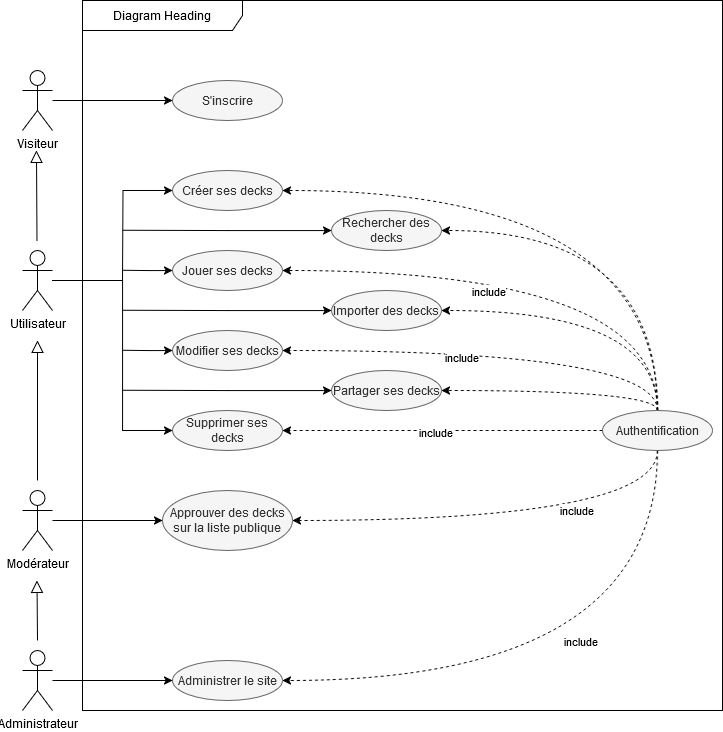

The diagram above was exported from draw.io. Its source (the exported page's mxGraphModel, read from the mxfile embedded in the PNG):
<mxGraphModel dx="935" dy="860" grid="1" gridSize="10" guides="1" tooltips="1" connect="1" arrows="1" fold="1" page="1" pageScale="1" pageWidth="827" pageHeight="1169" math="0" shadow="0">
  <root>
    <mxCell id="0" />
    <mxCell id="1" parent="0" />
    <mxCell id="-g-OMQ759JqsZ-pCer84-60" style="edgeStyle=orthogonalEdgeStyle;rounded=0;orthogonalLoop=1;jettySize=auto;html=1;entryX=0;entryY=0.5;entryDx=0;entryDy=0;" edge="1" parent="1" source="-g-OMQ759JqsZ-pCer84-1" target="-g-OMQ759JqsZ-pCer84-20">
      <mxGeometry relative="1" as="geometry">
        <mxPoint x="110" y="290" as="sourcePoint" />
        <Array as="points">
          <mxPoint x="160" y="290" />
          <mxPoint x="160" y="440" />
        </Array>
      </mxGeometry>
    </mxCell>
    <mxCell id="-g-OMQ759JqsZ-pCer84-1" value="Utilisateur" style="shape=umlActor;verticalLabelPosition=bottom;verticalAlign=top;html=1;outlineConnect=0;" vertex="1" parent="1">
      <mxGeometry x="60" y="260" width="30" height="60" as="geometry" />
    </mxCell>
    <mxCell id="-g-OMQ759JqsZ-pCer84-56" style="edgeStyle=orthogonalEdgeStyle;rounded=0;orthogonalLoop=1;jettySize=auto;html=1;entryX=0;entryY=0.5;entryDx=0;entryDy=0;" edge="1" parent="1" source="-g-OMQ759JqsZ-pCer84-2" target="-g-OMQ759JqsZ-pCer84-23">
      <mxGeometry relative="1" as="geometry">
        <mxPoint x="110" y="120" as="sourcePoint" />
      </mxGeometry>
    </mxCell>
    <mxCell id="-g-OMQ759JqsZ-pCer84-2" value="Visiteur" style="shape=umlActor;verticalLabelPosition=bottom;verticalAlign=top;html=1;outlineConnect=0;" vertex="1" parent="1">
      <mxGeometry x="60" y="80" width="30" height="60" as="geometry" />
    </mxCell>
    <mxCell id="-g-OMQ759JqsZ-pCer84-16" style="edgeStyle=orthogonalEdgeStyle;rounded=0;orthogonalLoop=1;jettySize=auto;html=1;" edge="1" parent="1" source="-g-OMQ759JqsZ-pCer84-3" target="-g-OMQ759JqsZ-pCer84-9">
      <mxGeometry relative="1" as="geometry">
        <mxPoint x="130" y="530" as="sourcePoint" />
      </mxGeometry>
    </mxCell>
    <mxCell id="-g-OMQ759JqsZ-pCer84-3" value="&lt;div&gt;Modérateur&lt;/div&gt;" style="shape=umlActor;verticalLabelPosition=bottom;verticalAlign=top;html=1;outlineConnect=0;" vertex="1" parent="1">
      <mxGeometry x="60" y="500" width="30" height="60" as="geometry" />
    </mxCell>
    <mxCell id="-g-OMQ759JqsZ-pCer84-19" style="edgeStyle=orthogonalEdgeStyle;rounded=0;orthogonalLoop=1;jettySize=auto;html=1;entryX=0;entryY=0.5;entryDx=0;entryDy=0;" edge="1" parent="1" source="-g-OMQ759JqsZ-pCer84-4" target="-g-OMQ759JqsZ-pCer84-8">
      <mxGeometry relative="1" as="geometry">
        <mxPoint x="120" y="690" as="sourcePoint" />
      </mxGeometry>
    </mxCell>
    <mxCell id="-g-OMQ759JqsZ-pCer84-4" value="&lt;div&gt;Administrateur&lt;/div&gt;" style="shape=umlActor;verticalLabelPosition=bottom;verticalAlign=top;html=1;outlineConnect=0;" vertex="1" parent="1">
      <mxGeometry x="60" y="660" width="30" height="60" as="geometry" />
    </mxCell>
    <mxCell id="-g-OMQ759JqsZ-pCer84-30" style="edgeStyle=orthogonalEdgeStyle;rounded=0;orthogonalLoop=1;jettySize=auto;html=1;exitX=0.5;exitY=0;exitDx=0;exitDy=0;entryX=1;entryY=0.5;entryDx=0;entryDy=0;curved=1;dashed=1;" edge="1" parent="1" source="-g-OMQ759JqsZ-pCer84-6" target="-g-OMQ759JqsZ-pCer84-22">
      <mxGeometry relative="1" as="geometry">
        <Array as="points">
          <mxPoint x="695" y="280" />
        </Array>
      </mxGeometry>
    </mxCell>
    <mxCell id="-g-OMQ759JqsZ-pCer84-31" value="include" style="edgeLabel;html=1;align=center;verticalAlign=middle;resizable=0;points=[];" vertex="1" connectable="0" parent="-g-OMQ759JqsZ-pCer84-30">
      <mxGeometry x="0.2012" y="20" relative="1" as="geometry">
        <mxPoint as="offset" />
      </mxGeometry>
    </mxCell>
    <mxCell id="-g-OMQ759JqsZ-pCer84-32" style="edgeStyle=orthogonalEdgeStyle;rounded=0;orthogonalLoop=1;jettySize=auto;html=1;exitX=0.5;exitY=0;exitDx=0;exitDy=0;entryX=1;entryY=0.5;entryDx=0;entryDy=0;dashed=1;curved=1;" edge="1" parent="1" source="-g-OMQ759JqsZ-pCer84-6" target="-g-OMQ759JqsZ-pCer84-21">
      <mxGeometry relative="1" as="geometry">
        <Array as="points">
          <mxPoint x="695" y="360" />
        </Array>
      </mxGeometry>
    </mxCell>
    <mxCell id="-g-OMQ759JqsZ-pCer84-33" value="include" style="edgeLabel;html=1;align=center;verticalAlign=middle;resizable=0;points=[];" vertex="1" connectable="0" parent="-g-OMQ759JqsZ-pCer84-32">
      <mxGeometry x="0.1822" y="6" relative="1" as="geometry">
        <mxPoint as="offset" />
      </mxGeometry>
    </mxCell>
    <mxCell id="-g-OMQ759JqsZ-pCer84-34" style="edgeStyle=orthogonalEdgeStyle;rounded=0;orthogonalLoop=1;jettySize=auto;html=1;exitX=0;exitY=0.5;exitDx=0;exitDy=0;entryX=1;entryY=0.5;entryDx=0;entryDy=0;dashed=1;curved=1;" edge="1" parent="1" source="-g-OMQ759JqsZ-pCer84-6" target="-g-OMQ759JqsZ-pCer84-20">
      <mxGeometry relative="1" as="geometry">
        <Array as="points">
          <mxPoint x="580" y="440" />
        </Array>
      </mxGeometry>
    </mxCell>
    <mxCell id="-g-OMQ759JqsZ-pCer84-35" value="include" style="edgeLabel;html=1;align=center;verticalAlign=middle;resizable=0;points=[];" vertex="1" connectable="0" parent="-g-OMQ759JqsZ-pCer84-34">
      <mxGeometry x="0.0464" y="1" relative="1" as="geometry">
        <mxPoint as="offset" />
      </mxGeometry>
    </mxCell>
    <mxCell id="-g-OMQ759JqsZ-pCer84-36" style="edgeStyle=orthogonalEdgeStyle;rounded=0;orthogonalLoop=1;jettySize=auto;html=1;exitX=0.5;exitY=1;exitDx=0;exitDy=0;entryX=1;entryY=0.5;entryDx=0;entryDy=0;dashed=1;curved=1;" edge="1" parent="1" source="-g-OMQ759JqsZ-pCer84-6" target="-g-OMQ759JqsZ-pCer84-9">
      <mxGeometry relative="1" as="geometry">
        <Array as="points">
          <mxPoint x="695" y="530" />
        </Array>
      </mxGeometry>
    </mxCell>
    <mxCell id="-g-OMQ759JqsZ-pCer84-37" value="include" style="edgeLabel;html=1;align=center;verticalAlign=middle;resizable=0;points=[];" vertex="1" connectable="0" parent="-g-OMQ759JqsZ-pCer84-36">
      <mxGeometry x="-0.3043" y="-11" relative="1" as="geometry">
        <mxPoint as="offset" />
      </mxGeometry>
    </mxCell>
    <mxCell id="-g-OMQ759JqsZ-pCer84-38" style="edgeStyle=orthogonalEdgeStyle;rounded=0;orthogonalLoop=1;jettySize=auto;html=1;exitX=0.5;exitY=1;exitDx=0;exitDy=0;entryX=1;entryY=0.5;entryDx=0;entryDy=0;curved=1;dashed=1;" edge="1" parent="1" source="-g-OMQ759JqsZ-pCer84-6" target="-g-OMQ759JqsZ-pCer84-8">
      <mxGeometry relative="1" as="geometry" />
    </mxCell>
    <mxCell id="-g-OMQ759JqsZ-pCer84-39" value="include" style="edgeLabel;html=1;align=center;verticalAlign=middle;resizable=0;points=[];" vertex="1" connectable="0" parent="-g-OMQ759JqsZ-pCer84-38">
      <mxGeometry x="0.016" y="-40" relative="1" as="geometry">
        <mxPoint as="offset" />
      </mxGeometry>
    </mxCell>
    <mxCell id="-g-OMQ759JqsZ-pCer84-68" style="edgeStyle=orthogonalEdgeStyle;rounded=0;orthogonalLoop=1;jettySize=auto;html=1;exitX=0.5;exitY=0;exitDx=0;exitDy=0;entryX=1;entryY=0.5;entryDx=0;entryDy=0;dashed=1;strokeColor=none;curved=1;" edge="1" parent="1" source="-g-OMQ759JqsZ-pCer84-6" target="-g-OMQ759JqsZ-pCer84-48">
      <mxGeometry relative="1" as="geometry" />
    </mxCell>
    <mxCell id="-g-OMQ759JqsZ-pCer84-69" style="edgeStyle=orthogonalEdgeStyle;rounded=0;orthogonalLoop=1;jettySize=auto;html=1;exitX=0.5;exitY=0;exitDx=0;exitDy=0;entryX=1;entryY=0.5;entryDx=0;entryDy=0;dashed=1;curved=1;" edge="1" parent="1" source="-g-OMQ759JqsZ-pCer84-6" target="-g-OMQ759JqsZ-pCer84-53">
      <mxGeometry relative="1" as="geometry" />
    </mxCell>
    <mxCell id="-g-OMQ759JqsZ-pCer84-70" style="edgeStyle=orthogonalEdgeStyle;rounded=0;orthogonalLoop=1;jettySize=auto;html=1;exitX=0.5;exitY=0;exitDx=0;exitDy=0;entryX=1;entryY=0.5;entryDx=0;entryDy=0;dashed=1;curved=1;" edge="1" parent="1" source="-g-OMQ759JqsZ-pCer84-6" target="-g-OMQ759JqsZ-pCer84-48">
      <mxGeometry relative="1" as="geometry">
        <Array as="points">
          <mxPoint x="695" y="240" />
        </Array>
      </mxGeometry>
    </mxCell>
    <mxCell id="-g-OMQ759JqsZ-pCer84-71" style="edgeStyle=orthogonalEdgeStyle;rounded=0;orthogonalLoop=1;jettySize=auto;html=1;exitX=0.5;exitY=0;exitDx=0;exitDy=0;entryX=1;entryY=0.5;entryDx=0;entryDy=0;dashed=1;curved=1;" edge="1" parent="1" source="-g-OMQ759JqsZ-pCer84-6" target="-g-OMQ759JqsZ-pCer84-45">
      <mxGeometry relative="1" as="geometry" />
    </mxCell>
    <mxCell id="-g-OMQ759JqsZ-pCer84-72" style="edgeStyle=orthogonalEdgeStyle;rounded=0;orthogonalLoop=1;jettySize=auto;html=1;exitX=0.5;exitY=0;exitDx=0;exitDy=0;entryX=1;entryY=0.5;entryDx=0;entryDy=0;dashed=1;curved=1;" edge="1" parent="1" source="-g-OMQ759JqsZ-pCer84-6" target="-g-OMQ759JqsZ-pCer84-50">
      <mxGeometry relative="1" as="geometry" />
    </mxCell>
    <mxCell id="-g-OMQ759JqsZ-pCer84-6" value="Authentification" style="ellipse;whiteSpace=wrap;html=1;fillColor=#f5f5f5;strokeColor=#666666;fontColor=#333333;" vertex="1" parent="1">
      <mxGeometry x="640" y="420" width="110" height="40" as="geometry" />
    </mxCell>
    <mxCell id="-g-OMQ759JqsZ-pCer84-8" value="Administrer le site" style="ellipse;whiteSpace=wrap;html=1;fillColor=#f5f5f5;strokeColor=#666666;fontColor=#333333;" vertex="1" parent="1">
      <mxGeometry x="210" y="670" width="110" height="40" as="geometry" />
    </mxCell>
    <mxCell id="-g-OMQ759JqsZ-pCer84-9" value="Approuver des decks sur la liste publique" style="ellipse;whiteSpace=wrap;html=1;fillColor=#f5f5f5;strokeColor=#666666;fontColor=#333333;" vertex="1" parent="1">
      <mxGeometry x="200" y="500" width="130" height="60" as="geometry" />
    </mxCell>
    <mxCell id="-g-OMQ759JqsZ-pCer84-13" value="" style="endArrow=block;endSize=10;endFill=0;html=1;rounded=0;" edge="1" parent="1">
      <mxGeometry width="160" relative="1" as="geometry">
        <mxPoint x="75" y="650" as="sourcePoint" />
        <mxPoint x="74.5" y="590" as="targetPoint" />
      </mxGeometry>
    </mxCell>
    <mxCell id="-g-OMQ759JqsZ-pCer84-18" value="" style="endArrow=block;endSize=10;endFill=0;html=1;rounded=0;" edge="1" parent="1">
      <mxGeometry width="160" relative="1" as="geometry">
        <mxPoint x="75" y="490" as="sourcePoint" />
        <mxPoint x="75" y="350" as="targetPoint" />
      </mxGeometry>
    </mxCell>
    <mxCell id="-g-OMQ759JqsZ-pCer84-20" value="Supprimer ses decks" style="ellipse;whiteSpace=wrap;html=1;fillColor=#f5f5f5;strokeColor=#666666;fontColor=#333333;" vertex="1" parent="1">
      <mxGeometry x="210" y="420" width="110" height="40" as="geometry" />
    </mxCell>
    <mxCell id="-g-OMQ759JqsZ-pCer84-64" style="edgeStyle=orthogonalEdgeStyle;rounded=0;orthogonalLoop=1;jettySize=auto;html=1;exitX=0;exitY=0.5;exitDx=0;exitDy=0;startArrow=classic;startFill=1;endArrow=none;endFill=0;" edge="1" parent="1" source="-g-OMQ759JqsZ-pCer84-21">
      <mxGeometry relative="1" as="geometry">
        <mxPoint x="160" y="359.66666666666674" as="targetPoint" />
      </mxGeometry>
    </mxCell>
    <mxCell id="-g-OMQ759JqsZ-pCer84-21" value="Modifier ses decks" style="ellipse;whiteSpace=wrap;html=1;fillColor=#f5f5f5;strokeColor=#666666;fontColor=#333333;" vertex="1" parent="1">
      <mxGeometry x="210" y="340" width="110" height="40" as="geometry" />
    </mxCell>
    <mxCell id="-g-OMQ759JqsZ-pCer84-62" style="edgeStyle=orthogonalEdgeStyle;rounded=0;orthogonalLoop=1;jettySize=auto;html=1;exitX=0;exitY=0.5;exitDx=0;exitDy=0;startArrow=classic;startFill=1;endArrow=none;endFill=0;" edge="1" parent="1" source="-g-OMQ759JqsZ-pCer84-22">
      <mxGeometry relative="1" as="geometry">
        <mxPoint x="160" y="279.66666666666674" as="targetPoint" />
      </mxGeometry>
    </mxCell>
    <mxCell id="-g-OMQ759JqsZ-pCer84-22" value="Jouer ses decks" style="ellipse;whiteSpace=wrap;html=1;fillColor=#f5f5f5;strokeColor=#666666;fontColor=#333333;" vertex="1" parent="1">
      <mxGeometry x="210" y="260" width="110" height="40" as="geometry" />
    </mxCell>
    <mxCell id="-g-OMQ759JqsZ-pCer84-65" style="edgeStyle=orthogonalEdgeStyle;rounded=0;orthogonalLoop=1;jettySize=auto;html=1;exitX=0;exitY=0.5;exitDx=0;exitDy=0;startArrow=classic;startFill=1;endArrow=none;endFill=0;" edge="1" parent="1" source="-g-OMQ759JqsZ-pCer84-45">
      <mxGeometry relative="1" as="geometry">
        <mxPoint x="160" y="319.66666666666674" as="targetPoint" />
      </mxGeometry>
    </mxCell>
    <mxCell id="-g-OMQ759JqsZ-pCer84-45" value="Importer des decks" style="ellipse;whiteSpace=wrap;html=1;fillColor=#f5f5f5;strokeColor=#666666;fontColor=#333333;" vertex="1" parent="1">
      <mxGeometry x="369" y="300" width="110" height="40" as="geometry" />
    </mxCell>
    <mxCell id="-g-OMQ759JqsZ-pCer84-67" style="edgeStyle=orthogonalEdgeStyle;rounded=0;orthogonalLoop=1;jettySize=auto;html=1;exitX=0;exitY=0.5;exitDx=0;exitDy=0;startArrow=classic;startFill=1;endArrow=none;endFill=0;" edge="1" parent="1" source="-g-OMQ759JqsZ-pCer84-48">
      <mxGeometry relative="1" as="geometry">
        <mxPoint x="160" y="239.66666666666674" as="targetPoint" />
      </mxGeometry>
    </mxCell>
    <mxCell id="-g-OMQ759JqsZ-pCer84-48" value="Rechercher des decks" style="ellipse;whiteSpace=wrap;html=1;fillColor=#f5f5f5;strokeColor=#666666;fontColor=#333333;" vertex="1" parent="1">
      <mxGeometry x="369" y="220" width="110" height="40" as="geometry" />
    </mxCell>
    <mxCell id="-g-OMQ759JqsZ-pCer84-66" style="edgeStyle=orthogonalEdgeStyle;rounded=0;orthogonalLoop=1;jettySize=auto;html=1;exitX=0;exitY=0.5;exitDx=0;exitDy=0;startArrow=classic;startFill=1;endArrow=none;endFill=0;" edge="1" parent="1" source="-g-OMQ759JqsZ-pCer84-50">
      <mxGeometry relative="1" as="geometry">
        <mxPoint x="160" y="399.66666666666674" as="targetPoint" />
      </mxGeometry>
    </mxCell>
    <mxCell id="-g-OMQ759JqsZ-pCer84-50" value="Partager ses decks" style="ellipse;whiteSpace=wrap;html=1;fillColor=#f5f5f5;strokeColor=#666666;fontColor=#333333;" vertex="1" parent="1">
      <mxGeometry x="369" y="380" width="110" height="40" as="geometry" />
    </mxCell>
    <mxCell id="-g-OMQ759JqsZ-pCer84-61" style="edgeStyle=orthogonalEdgeStyle;rounded=0;orthogonalLoop=1;jettySize=auto;html=1;exitX=0;exitY=0.5;exitDx=0;exitDy=0;startArrow=classic;startFill=1;endArrow=none;endFill=0;" edge="1" parent="1" source="-g-OMQ759JqsZ-pCer84-53">
      <mxGeometry relative="1" as="geometry">
        <mxPoint x="160" y="290" as="targetPoint" />
      </mxGeometry>
    </mxCell>
    <mxCell id="-g-OMQ759JqsZ-pCer84-53" value="Créer ses decks" style="ellipse;whiteSpace=wrap;html=1;fillColor=#f5f5f5;strokeColor=#666666;fontColor=#333333;" vertex="1" parent="1">
      <mxGeometry x="210" y="180" width="110" height="40" as="geometry" />
    </mxCell>
    <mxCell id="-g-OMQ759JqsZ-pCer84-74" value="" style="endArrow=block;endSize=10;endFill=0;html=1;rounded=0;" edge="1" parent="1">
      <mxGeometry width="160" relative="1" as="geometry">
        <mxPoint x="74.47" y="250" as="sourcePoint" />
        <mxPoint x="74" y="160" as="targetPoint" />
      </mxGeometry>
    </mxCell>
    <mxCell id="-g-OMQ759JqsZ-pCer84-75" value="Diagram Heading" style="shape=umlFrame;whiteSpace=wrap;html=1;pointerEvents=0;recursiveResize=0;container=1;collapsible=0;width=160;" vertex="1" parent="1">
      <mxGeometry x="120" y="10" width="640" height="710" as="geometry" />
    </mxCell>
    <mxCell id="-g-OMQ759JqsZ-pCer84-23" value="S'inscrire" style="ellipse;whiteSpace=wrap;html=1;fillColor=#f5f5f5;strokeColor=#666666;fontColor=#333333;" vertex="1" parent="-g-OMQ759JqsZ-pCer84-75">
      <mxGeometry x="90" y="80" width="110" height="40" as="geometry" />
    </mxCell>
  </root>
</mxGraphModel>